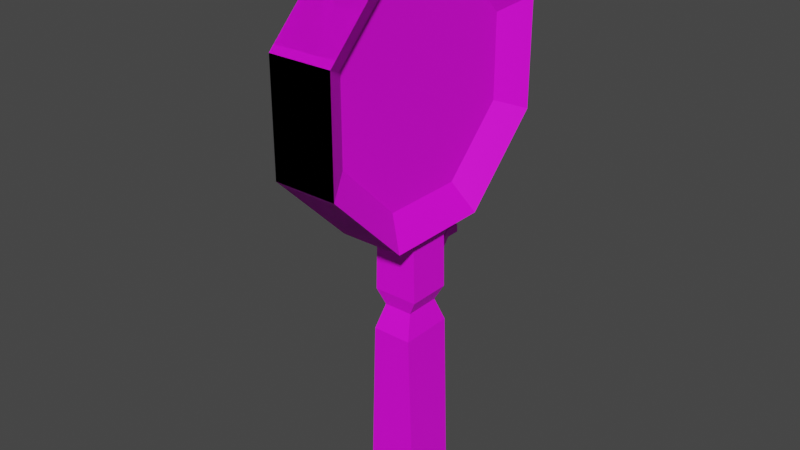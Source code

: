 # Source: magnifying-glass.blend  (saved by Blender 3.3.6; exported with 4.5.12 LTS)
import bpy
from mathutils import Matrix  # noqa: F401  (used for matrix-valued properties, if any)

bpy.ops.wm.read_factory_settings(use_empty=True)
scene = bpy.context.scene
scene.name = 'Scene'

# ---- images (referenced by path relative to the original .blend; pixels are not part of the script)
import os
ASSET_DIR = os.environ.get("B2B_ASSET_DIR", "")  # directory of the original .blend (textures are referenced by path, not embedded)
HERE = os.path.dirname(os.path.abspath(__file__))  # packed textures are extracted next to this script under _unpacked/

def load_image(name, relpath, width, height, colorspace="sRGB"):
    """Load a texture the original file referenced (path relative to the .blend, or extracted next to this script)."""
    p = next((c for c in (os.path.join(HERE, relpath), os.path.join(ASSET_DIR, relpath)) if relpath and os.path.exists(c)), "")
    if p:
        img = bpy.data.images.load(p, check_existing=True)
        img.name = name
    else:  # same state as the original file: an image datablock whose file is absent (Cycles renders it pink)
        img = bpy.data.images.new(name, width, height)
        img.source = "FILE"
        img.filepath = "//" + (relpath or name)
    img.colorspace_settings.name = colorspace
    return img
img_mg_test = load_image('mg-test', '', 2000, 2000, 'sRGB')

# ---- materials (node trees are filled in below, after node groups)
mat_material = bpy.data.materials.new('Material')
mat_material.alpha_threshold = 0.0
mat_material.use_transparent_shadow = False
mat_material.roughness = 0.5
mat_material.line_color = (0.0, 0.0, 0.0, 1.0)

# ---- material node trees
mat_material.use_nodes = True; mat_material.node_tree.nodes.clear()
_N = mat_material.node_tree.nodes; _L = mat_material.node_tree.links
n0 = _N.new('ShaderNodeOutputMaterial'); n0.name = 'Material Output'; n0.location = (300, 300)
n1 = _N.new('ShaderNodeBsdfPrincipled'); n1.name = 'Principled BSDF'; n1.location = (10, 300)
n1.distribution = 'GGX'
n1.subsurface_method = 'RANDOM_WALK_SKIN'
n1.inputs[3].default_value = 1.45
n1.inputs[27].default_value = (0.0, 0.0, 0.0, 1.0)
n1.inputs[28].default_value = 1.0
n2 = _N.new('ShaderNodeTexImage'); n2.name = 'Image Texture'; n2.location = (-280, 260)
n2.image = img_mg_test
_L.new(n1.outputs[0], n0.inputs[0])
_L.new(n2.outputs[0], n1.inputs[0])
n0.is_active_output = True

# ---- world
world_world = bpy.data.worlds.new('World'); scene.world = world_world
world_world.use_nodes = True; world_world.node_tree.nodes.clear()
_N = world_world.node_tree.nodes; _L = world_world.node_tree.links
n0 = _N.new('ShaderNodeOutputWorld'); n0.name = 'World Output'; n0.location = (300, 300)
n1 = _N.new('ShaderNodeBackground'); n1.name = 'Background'; n1.location = (10, 300)
n1.inputs[0].default_value = (0.05088, 0.05088, 0.05088, 1.0)
_L.new(n1.outputs[0], n0.inputs[0])
n0.is_active_output = True
world_world.color = (0.05088, 0.05088, 0.05088)
world_world.use_sun_shadow = False
world_world.sun_shadow_jitter_overblur = 0.0

# ---- meshes
me_cube = bpy.data.meshes.new('Cube')
me_cube.from_pydata([(0.2673, -0.453, 1.113), (0.2673, -1.113, 0.453), (-0.2673, -1.113, 0.453), (-0.2673, -0.453, 1.113), (-0.1157, -0.3488, 0.8613), (-0.1157, -0.8613, 0.3488), (0.1157, -0.8613, 0.3488), (0.1157, -0.3488, 0.8613), (0.2673, 0.453, 1.113), (0.2673, 1.113, 0.453), (-0.2673, 1.113, 0.453), (-0.2673, 0.453, 1.113), (-0.1157, 0.3488, 0.8613), (-0.1157, 0.8613, 0.3488), (0.1157, 0.8613, 0.3488), (0.1157, 0.3488, 0.8613), (0.2673, -0.453, -1.113), (0.2673, -1.113, -0.453), (-0.2673, -1.113, -0.453), (-0.2673, -0.453, -1.113), (-0.1157, -0.3488, -0.8613), (-0.1157, -0.8613, -0.3488), (0.1157, -0.8613, -0.3488), (0.1157, -0.3488, -0.8613), (0.2673, 0.453, -1.113), (0.2673, 1.113, -0.453), (-0.2673, 1.113, -0.453), (-0.2673, 0.453, -1.113), (-0.1157, 0.3488, -0.8613), (-0.1157, 0.8613, -0.3488), (0.1157, 0.8613, -0.3488), (0.1157, 0.3488, -0.8613), (-0.2673, -1.113, 0.453), (-0.2673, -0.453, 1.113), (0.2673, -0.453, 1.113), (0.2673, -1.113, 0.453), (-0.2673, 1.113, 0.453), (-0.2673, 0.453, 1.113), (0.2673, 0.453, 1.113), (0.2673, 1.113, 0.453), (-0.2673, -1.113, -0.453), (-0.2673, -0.453, -1.113), (0.2673, -0.453, -1.113), (0.2673, -1.113, -0.453), (-0.2673, 1.113, -0.453), (-0.2673, 0.453, -1.113), (0.2673, 0.453, -1.113), (0.2673, 1.113, -0.453), (-0.1469, -0.151, -1.113), (-0.1469, 0.151, -1.113), (0.1469, -0.151, -1.113), (0.1469, 0.151, -1.113), (-0.1782, -0.1837, -1.222), (-0.05259, 0.1837, -1.35), (0.1782, -0.1837, -1.222), (0.05259, 0.1837, -1.35), (-0.1888, -0.1837, -1.675), (-0.05717, 0.1837, -1.547), (0.1888, -0.1837, -1.675), (0.05717, 0.1837, -1.547), (-0.1215, -0.151, -1.805), (-0.1215, 0.151, -1.805), (0.1215, -0.151, -1.805), (0.1215, 0.151, -1.805), (-0.0798, -0.09716, -3.545), (-0.2136, -0.2263, -3.34), (-0.2136, 0.2263, -3.34), (-0.0798, 0.09716, -3.545), (0.2136, -0.2263, -3.34), (0.0798, -0.09716, -3.545), (0.0798, 0.09716, -3.545), (0.2136, 0.2263, -3.34), (-0.1675, -0.229, -2.007), (-0.1675, 0.229, -2.007), (0.1675, -0.229, -2.007), (0.1675, 0.229, -2.007), (-0.5275, 0.6884, -0.3378), (-0.5275, 0.4881, -0.5381), (-0.4169, 0.4881, -0.5381), (-0.4169, 0.6884, -0.3378), (-0.5275, 0.961, -0.3378), (-0.5275, 1.161, -0.5381), (-0.4169, 1.161, -0.5381), (-0.4169, 0.961, -0.3378), (-0.3444, 0.6477, -1.109), (-0.6, 0.6477, -1.109), (-0.5275, 0.6884, -1.011), (-0.5275, 0.4881, -0.8107), (-0.4169, 0.4881, -0.8107), (-0.4169, 0.6884, -1.011), (-0.3444, 1.002, -1.109), (-0.6, 1.002, -1.109), (-0.5275, 0.961, -1.011), (-0.5275, 1.161, -0.8107), (-0.4169, 1.161, -0.8107), (-0.4169, 0.961, -1.011), (-0.6, 0.3898, -0.4974), (-0.6, 0.6477, -0.2395), (-0.3444, 0.6477, -0.2395), (-0.3444, 0.3898, -0.4974), (-0.6, 1.26, -0.4974), (-0.6, 1.002, -0.2395), (-0.3444, 1.002, -0.2395), (-0.3444, 1.26, -0.4974), (-0.6, 0.3898, -0.8515), (-0.6, 0.6477, -1.109), (-0.3444, 0.6477, -1.109), (-0.3444, 0.3898, -0.8515), (-0.6, 1.26, -0.8515), (-0.6, 1.002, -1.109), (-0.3444, 1.002, -1.109), (-0.3444, 1.26, -0.8515), (-0.5425, 0.7657, -1.109), (-0.5425, 0.8837, -1.109), (-0.4019, 0.7657, -1.109), (-0.4019, 0.8837, -1.109), (-0.5275, 0.7793, -1.011), (-0.5275, 0.8701, -1.011), (-0.4169, 0.7793, -1.011), (-0.4169, 0.8701, -1.011), (-0.528, 0.7801, -1.21), (-0.528, 0.8693, -1.21), (-0.4172, 0.781, -1.21), (-0.4172, 0.8684, -1.21), (-0.1782, 0.1837, -1.222), (0.1782, 0.1837, -1.222), (-0.1888, 0.1837, -1.675), (0.1888, 0.1837, -1.675), (-0.03477, 0.3148, -1.368), (0.03477, 0.3148, -1.368), (-0.04161, 0.3148, -1.532), (0.04161, 0.3148, -1.532), (0.03621, 0.3148, -1.43), (-0.03621, 0.3148, -1.43), (-0.4569, 0.781, -1.21), (-0.4569, 0.8684, -1.21), (-0.05259, 0.3148, -1.35), (0.05259, 0.3148, -1.35), (-0.04003, 0.3148, -1.464), (0.04003, 0.3148, -1.464), (-0.05717, 0.3148, -1.547), (0.05717, 0.3148, -1.547), (0.05488, 0.3148, -1.449), (-0.05488, 0.3148, -1.449), (-0.4019, 0.7657, -1.21), (-0.4019, 0.8837, -1.21), (-0.4866, 0.8693, -1.21), (-0.4866, 0.7801, -1.21), (-0.5425, 0.7657, -1.21), (-0.5425, 0.8837, -1.21), (-0.4722, 0.7657, -1.21), (-0.4722, 0.8837, -1.21), (-0.1995, 0.6384, -1.368), (-0.1299, 0.6384, -1.368), (-0.2009, 0.6384, -1.43), (-0.1285, 0.6384, -1.43), (-0.2063, 0.6384, -1.532), (-0.1231, 0.6384, -1.532), (-0.1247, 0.6384, -1.464), (-0.2047, 0.6384, -1.464), (-0.1526, 0.6614, -1.367), (-0.1526, 0.7488, -1.367), (-0.1922, 0.7488, -1.367), (-0.1922, 0.6614, -1.367), (-0.2086, 0.6605, -1.508), (-0.2086, 0.7497, -1.508), (-0.2086, 0.6605, -1.468), (-0.2086, 0.7497, -1.468), (-0.1995, 0.7605, -1.368), (-0.1299, 0.7605, -1.368), (-0.2009, 0.7605, -1.43), (-0.1285, 0.7605, -1.43), (-0.2063, 0.7605, -1.532), (-0.1231, 0.7605, -1.532), (-0.1247, 0.7605, -1.464), (-0.2047, 0.7605, -1.464)], [(16, 24), (19, 27)], [(49, 45, 46, 51), (39, 47, 44, 36), (0, 3, 2, 1), (0, 8, 11, 3), (2, 18, 17, 1), (33, 32, 35, 34), (34, 38, 37, 33), (8, 9, 10, 11), (9, 25, 26, 10), (37, 38, 39, 36), (16, 17, 18, 19), (41, 42, 43, 40), (24, 27, 26, 25), (45, 44, 47, 46), (32, 40, 43, 35), (7, 6, 22, 23, 31, 30, 14, 15), (5, 4, 12, 13, 29, 28, 20, 21), (4, 5, 32, 33), (6, 7, 34, 35), (13, 12, 37, 36), (15, 14, 39, 38), (12, 4, 33, 37), (7, 15, 38, 34), (21, 20, 41, 40), (23, 22, 43, 42), (5, 21, 40, 32), (22, 6, 35, 43), (28, 29, 44, 45), (30, 31, 46, 47), (29, 13, 36, 44), (14, 30, 47, 39), (41, 48, 50, 42), (49, 51, 125, 124), (55, 59, 141, 142, 137), (51, 50, 54, 125), (48, 49, 124, 52), (50, 48, 52, 54), (58, 56, 60, 62), (125, 54, 58, 127), (54, 52, 56, 58), (52, 124, 126, 56), (75, 74, 68, 71), (56, 126, 61, 60), (126, 127, 63, 61), (127, 58, 62, 63), (74, 72, 65, 68), (73, 75, 71, 66), (64, 67, 70, 69), (65, 66, 67, 64), (69, 70, 71, 68), (64, 69, 68, 65), (66, 71, 70, 67), (72, 73, 66, 65), (60, 61, 73, 72), (61, 63, 75, 73), (62, 60, 72, 74), (63, 62, 74, 75), (103, 111, 108, 100), (97, 96, 99, 98), (98, 102, 101, 97), (101, 102, 103, 100), (105, 106, 107, 104), (109, 108, 111, 110), (96, 104, 107, 99), (84, 90, 106, 114, 115, 110), (79, 78, 88, 89, 118, 119, 95, 94, 82, 83), (77, 76, 80, 81, 93, 92, 117, 116, 86, 87), (76, 77, 96, 97), (78, 79, 98, 99), (81, 80, 101, 100), (83, 82, 103, 102), (80, 76, 97, 101), (79, 83, 102, 98), (87, 86, 105, 104), (89, 88, 107, 106), (77, 87, 104, 96), (88, 78, 99, 107), (92, 93, 108, 109), (94, 95, 110, 111), (117, 92, 109, 113), (93, 81, 100, 108), (82, 94, 111, 103), (118, 89, 106, 114), (95, 119, 115, 110), (119, 118, 114, 115), (86, 116, 112, 105), (116, 117, 113, 112), (91, 85, 105, 112, 113, 109), (90, 91, 110, 115, 113, 109), (114, 144, 145, 115), (105, 112, 114, 106, 85, 84), (113, 149, 148, 112), (115, 145, 151, 149, 113), (112, 148, 150, 144, 114), (55, 53, 124, 125), (57, 59, 127, 126), (59, 55, 125, 127), (53, 57, 126, 124), (53, 55, 137, 136), (57, 53, 136, 143, 140), (59, 57, 140, 141), (46, 31, 23, 42), (51, 46, 16, 50), (130, 138, 159, 156), (133, 128, 152, 154), (123, 161, 162, 135), (135, 162, 163, 134), (20, 28, 45, 41), (49, 48, 41, 45), (129, 128, 136, 137), (128, 133, 143, 136), (132, 129, 137, 142), (133, 132, 142, 143), (130, 131, 141, 140), (131, 139, 142, 141), (138, 130, 140, 143), (139, 138, 143, 142), (123, 145, 144, 122), (135, 151, 145, 123), (122, 144, 150, 134), (134, 150, 151, 135), (120, 148, 149, 121), (147, 150, 148, 120), (121, 149, 151, 146), (146, 151, 150, 147), (161, 169, 168, 162), (153, 155, 171, 169), (131, 130, 156, 157), (129, 132, 155, 153), (138, 139, 158, 159), (128, 129, 153, 152), (139, 131, 157, 158), (132, 133, 154, 155), (160, 153, 169, 161), (146, 167, 165, 121), (121, 165, 164, 120), (134, 163, 160, 122), (147, 166, 167, 146), (122, 160, 161, 123), (120, 164, 166, 147), (168, 169, 171, 170), (172, 175, 174, 173), (159, 158, 174, 175), (158, 157, 173, 174), (155, 154, 170, 171), (154, 152, 168, 170), (159, 166, 164, 156), (157, 156, 172, 173), (153, 160, 163, 152), (163, 162, 168, 152), (164, 165, 172, 156), (167, 175, 172, 165), (166, 159, 175, 167)])
_uv = me_cube.uv_layers.new(name='UVMap')
_uv.uv.foreach_set('vector', [0.8757, 0.1986, 0.9333, 0.1756, 0.9333, 0.2777, 0.8757, 0.2547, 0.823, 0.3294, 0.823, 0.5023, 0.721, 0.5023, 0.721, 0.3294, 0.2572, 0.598, 0.2572, 0.496, 0.4354, 0.496, 0.4354, 0.598, 0.823, 0.6788, 0.823, 0.8518, 0.721, 0.8518, 0.721, 0.6788, 0.7599, 0.0008754, 0.7599, 0.1738, 0.6579, 0.1738, 0.6579, 0.0008754, 0.2068, 0.5077, 0.2068, 0.6859, 0.1047, 0.6859, 0.1047, 0.5077, 0.2068, 0.7897, 0.03378, 0.7897, 0.03378, 0.6877, 0.2068, 0.6877, 0.5133, 0.6131, 0.6915, 0.6131, 0.6915, 0.7152, 0.5133, 0.7152, 0.8637, 0.0008754, 0.8637, 0.1738, 0.7617, 0.1738, 0.7617, 0.0008754, 0.5133, 0.3294, 0.6154, 0.3294, 0.6154, 0.5075, 0.5133, 0.5075, 0.6172, 0.5075, 0.6172, 0.3294, 0.7192, 0.3294, 0.7192, 0.5075, 0.2572, 0.7019, 0.2572, 0.5998, 0.4354, 0.5998, 0.4354, 0.7019, 0.0008754, 0.5077, 0.1029, 0.5077, 0.1029, 0.6859, 0.0008754, 0.6859, 0.5133, 0.5093, 0.6915, 0.5093, 0.6915, 0.6114, 0.5133, 0.6114, 0.823, 0.5041, 0.823, 0.6771, 0.721, 0.6771, 0.721, 0.5041, 0.2334, 0.3276, 0.09505, 0.3276, 0.0008754, 0.2334, 0.0008754, 0.09505, 0.09505, 0.0008754, 0.2334, 0.0008754, 0.3276, 0.09505, 0.3276, 0.2334, 0.5619, 0.3276, 0.4235, 0.3276, 0.3294, 0.2334, 0.3294, 0.09505, 0.4235, 0.0008754, 0.5619, 0.0008754, 0.6561, 0.09505, 0.6561, 0.2334, 0.8248, 0.6676, 0.8248, 0.5292, 0.8809, 0.5093, 0.8809, 0.6875, 0.6851, 0.7368, 0.6851, 0.8752, 0.629, 0.8951, 0.629, 0.7169, 0.4371, 0.6543, 0.4371, 0.5159, 0.4932, 0.496, 0.4932, 0.6742, 0.4371, 0.8342, 0.4371, 0.6958, 0.4932, 0.6759, 0.4932, 0.8541, 0.09161, 0.9446, 0.09161, 0.8114, 0.1477, 0.7915, 0.1477, 0.9644, 0.8826, 0.6624, 0.8826, 0.5292, 0.9387, 0.5093, 0.9387, 0.6823, 0.8809, 0.3493, 0.8809, 0.4876, 0.8248, 0.5075, 0.8248, 0.3294, 0.5712, 0.8752, 0.5712, 0.7368, 0.6272, 0.7169, 0.6272, 0.8951, 0.9233, 0.154, 0.9233, 0.02077, 0.9794, 0.0008754, 0.9794, 0.1738, 0.8826, 0.8423, 0.8826, 0.7091, 0.9387, 0.6892, 0.9387, 0.8622, 0.8809, 0.7091, 0.8809, 0.8475, 0.8248, 0.8674, 0.8248, 0.6892, 0.5133, 0.8752, 0.5133, 0.7368, 0.5694, 0.7169, 0.5694, 0.8951, 0.8826, 0.4824, 0.8826, 0.3493, 0.9387, 0.3294, 0.9387, 0.5023, 0.8655, 0.154, 0.8655, 0.02077, 0.9216, 0.0008754, 0.9216, 0.1738, 0.7786, 0.9556, 0.721, 0.9326, 0.721, 0.8765, 0.7786, 0.8535, 0.9884, 0.3353, 0.9884, 0.3915, 0.9667, 0.3974, 0.9667, 0.3294, 0.4784, 0.9653, 0.4784, 0.9277, 0.5034, 0.9277, 0.5034, 0.9465, 0.5034, 0.9653, 0.2332, 0.5716, 0.2332, 0.514, 0.2549, 0.5077, 0.2549, 0.5779, 0.2332, 0.6435, 0.2332, 0.5859, 0.2549, 0.5796, 0.2549, 0.6498, 0.9884, 0.4092, 0.9884, 0.4653, 0.9667, 0.4713, 0.9667, 0.4032, 0.9351, 0.3134, 0.9351, 0.2413, 0.9607, 0.2542, 0.9607, 0.3006, 0.3291, 0.8331, 0.3992, 0.8331, 0.3992, 0.9197, 0.3291, 0.9197, 0.7873, 0.2457, 0.7873, 0.1776, 0.8739, 0.1756, 0.8739, 0.2477, 0.2572, 0.8331, 0.3273, 0.8331, 0.3273, 0.9197, 0.2572, 0.9197, 0.2554, 0.4185, 0.2554, 0.506, 0.0008754, 0.5055, 0.0008754, 0.4191, 0.5064, 0.8558, 0.5064, 0.926, 0.4784, 0.9197, 0.4784, 0.8621, 0.4334, 0.8797, 0.4334, 0.9518, 0.4078, 0.939, 0.4078, 0.8926, 0.02884, 0.8645, 0.02884, 0.9346, 0.0008754, 0.9284, 0.0008754, 0.8707, 0.2572, 0.4854, 0.2572, 0.4215, 0.5116, 0.4127, 0.5116, 0.4942, 0.5116, 0.3382, 0.5116, 0.4021, 0.2572, 0.4109, 0.2572, 0.3294, 0.9108, 0.3132, 0.8737, 0.3132, 0.8737, 0.2828, 0.9108, 0.2828, 0.4334, 0.7036, 0.4334, 0.79, 0.3866, 0.7654, 0.3866, 0.7283, 0.2553, 0.7071, 0.2553, 0.7442, 0.2085, 0.7689, 0.2085, 0.6825, 0.2085, 0.9099, 0.2085, 0.8795, 0.2548, 0.8539, 0.2548, 0.9355, 0.2548, 0.7706, 0.2548, 0.8522, 0.2085, 0.8266, 0.2085, 0.7962, 0.0008754, 0.4168, 0.0008754, 0.3294, 0.2554, 0.3299, 0.2554, 0.4163, 0.4371, 0.9284, 0.4371, 0.8707, 0.4766, 0.8558, 0.4766, 0.9433, 0.9745, 0.8727, 0.9745, 0.9191, 0.9332, 0.9279, 0.9332, 0.8639, 0.9351, 0.2308, 0.9351, 0.1844, 0.9764, 0.1756, 0.9764, 0.2396, 0.7804, 0.9261, 0.7804, 0.8684, 0.8199, 0.8535, 0.8199, 0.941, 0.6633, 0.8969, 0.6633, 0.9645, 0.6145, 0.9645, 0.6145, 0.8969, 0.8248, 0.9388, 0.8248, 0.8692, 0.8736, 0.8692, 0.8736, 0.9388, 0.7138, 0.8969, 0.7138, 0.9645, 0.665, 0.9645, 0.665, 0.8969, 0.8826, 0.8639, 0.9314, 0.8639, 0.9314, 0.9336, 0.8826, 0.9336, 0.8361, 0.3191, 0.7873, 0.3191, 0.7873, 0.2494, 0.8361, 0.2494, 0.5133, 0.9665, 0.5133, 0.8969, 0.5621, 0.8969, 0.5621, 0.9665, 0.5639, 0.9645, 0.5639, 0.8969, 0.6127, 0.8969, 0.6127, 0.9645, 0.4334, 0.7918, 0.4152, 0.8138, 0.4334, 0.878, 0.4169, 0.8596, 0.4108, 0.8382, 0.4148, 0.8135, 0.7856, 0.2124, 0.7856, 0.2665, 0.7487, 0.3033, 0.6947, 0.3033, 0.6824, 0.291, 0.6701, 0.2788, 0.6579, 0.2665, 0.6579, 0.2124, 0.6947, 0.1756, 0.7487, 0.1756, 0.3849, 0.7404, 0.3849, 0.7945, 0.3481, 0.8313, 0.294, 0.8313, 0.2572, 0.7945, 0.2572, 0.7404, 0.2695, 0.7281, 0.2817, 0.7159, 0.294, 0.7036, 0.3481, 0.7036, 0.9404, 0.6777, 0.9404, 0.6236, 0.9638, 0.6158, 0.9638, 0.6854, 0.9404, 0.8225, 0.9404, 0.7684, 0.9638, 0.7606, 0.9638, 0.8303, 0.9655, 0.6063, 0.9655, 0.5522, 0.9888, 0.5444, 0.9888, 0.6141, 0.9638, 0.697, 0.9638, 0.7511, 0.9404, 0.7589, 0.9404, 0.6892, 0.2572, 0.9813, 0.2572, 0.9292, 0.2805, 0.9215, 0.2805, 0.9891, 0.3056, 0.9292, 0.3056, 0.9813, 0.2823, 0.9891, 0.2823, 0.9215, 0.9404, 0.6063, 0.9404, 0.5522, 0.9638, 0.5444, 0.9638, 0.6141, 0.9404, 0.5349, 0.9404, 0.4808, 0.9638, 0.473, 0.9638, 0.5427, 0.9655, 0.7491, 0.9655, 0.697, 0.9888, 0.6892, 0.9888, 0.7568, 0.9655, 0.6756, 0.9655, 0.6236, 0.9888, 0.6158, 0.9888, 0.6834, 0.9655, 0.5349, 0.9655, 0.4808, 0.9888, 0.473, 0.9888, 0.5427, 0.9625, 0.3032, 0.9625, 0.2491, 0.9858, 0.2413, 0.9858, 0.311, 0.0233, 0.9364, 0.0233, 0.9537, 0.0008754, 0.9638, 0.004314, 0.939, 0.9888, 0.7664, 0.9888, 0.8184, 0.9655, 0.8262, 0.9655, 0.7586, 0.3073, 0.9813, 0.3073, 0.9292, 0.3307, 0.9215, 0.3307, 0.9891, 0.9292, 0.9353, 0.9292, 0.9527, 0.9068, 0.9628, 0.9102, 0.9379, 0.905, 0.9454, 0.905, 0.9628, 0.8861, 0.9602, 0.8826, 0.9353, 0.7643, 0.325, 0.7643, 0.3076, 0.7833, 0.3051, 0.7833, 0.3276, 0.9629, 0.8421, 0.9629, 0.8594, 0.9439, 0.8568, 0.9404, 0.832, 0.4056, 0.7944, 0.4056, 0.8117, 0.3866, 0.8143, 0.3866, 0.7918, 0.6933, 0.5859, 0.7005, 0.704, 0.7034, 0.684, 0.7192, 0.6965, 0.6937, 0.5605, 0.6937, 0.5862, 0.6943, 0.5588, 0.7167, 0.8413, 0.7167, 0.8901, 0.6941, 0.8791, 0.6941, 0.8523, 0.6943, 0.5093, 0.7626, 0.3051, 0.7626, 0.3242, 0.74, 0.3242, 0.74, 0.3051, 0.8719, 0.3132, 0.8471, 0.3108, 0.8379, 0.2858, 0.8547, 0.2675, 0.8719, 0.2494, 0.8551, 0.2678, 0.2085, 0.9564, 0.2085, 0.9372, 0.231, 0.9372, 0.231, 0.9564, 0.6846, 0.3242, 0.6846, 0.3051, 0.6981, 0.3051, 0.7115, 0.3051, 0.7115, 0.3242, 0.2524, 0.6784, 0.2332, 0.6784, 0.2332, 0.6649, 0.2332, 0.6515, 0.2524, 0.6515, 0.9404, 0.4473, 0.9404, 0.4272, 0.965, 0.4032, 0.965, 0.4713, 0.965, 0.3545, 0.965, 0.3763, 0.9404, 0.4015, 0.9404, 0.3294, 0.0008754, 0.7492, 0.0008754, 0.7116, 0.02543, 0.6877, 0.02543, 0.7743, 0.0008754, 0.8387, 0.0008754, 0.8012, 0.02543, 0.7761, 0.02543, 0.8627, 0.7383, 0.3051, 0.7383, 0.3251, 0.7132, 0.3251, 0.7132, 0.3051, 0.3872, 0.9465, 0.3497, 0.9465, 0.3497, 0.9215, 0.3685, 0.9215, 0.3872, 0.9215, 0.6829, 0.3051, 0.6829, 0.3269, 0.6579, 0.3269, 0.6579, 0.3051, 0.1494, 0.7915, 0.2055, 0.8114, 0.2055, 0.9446, 0.1494, 0.9644, 0.2085, 0.5654, 0.2315, 0.5077, 0.2315, 0.6807, 0.2085, 0.623, 0.9941, 0.1476, 0.9811, 0.1477, 0.9811, 0.07837, 0.9941, 0.07823, 0.945, 0.999, 0.9332, 0.9991, 0.9332, 0.9298, 0.945, 0.9297, 0.6915, 0.723, 0.6915, 0.7861, 0.687, 0.78, 0.687, 0.7169, 0.4949, 0.819, 0.4949, 0.7559, 0.5105, 0.7499, 0.5105, 0.813, 0.03378, 0.9446, 0.03378, 0.8114, 0.08986, 0.7915, 0.08986, 0.9644, 0.6962, 0.6246, 0.6962, 0.567, 0.7192, 0.5093, 0.7192, 0.6823, 0.02737, 0.8254, 0.02737, 0.8121, 0.03086, 0.8087, 0.03086, 0.8288, 0.687, 0.8745, 0.687, 0.8627, 0.6905, 0.8591, 0.6905, 0.8779, 0.4021, 0.8798, 0.4021, 0.868, 0.4056, 0.8646, 0.4056, 0.8834, 0.6905, 0.7914, 0.6905, 0.8052, 0.687, 0.8088, 0.687, 0.7878, 0.03086, 0.8335, 0.03086, 0.8494, 0.02795, 0.8523, 0.02795, 0.8305, 0.5081, 0.8943, 0.5081, 0.8814, 0.511, 0.8785, 0.511, 0.8973, 0.878, 0.8851, 0.878, 0.8721, 0.8809, 0.8692, 0.8809, 0.8879, 0.5081, 0.874, 0.5081, 0.8587, 0.511, 0.8558, 0.511, 0.8768, 0.6905, 0.8302, 0.6875, 0.8331, 0.6875, 0.8106, 0.6905, 0.8135, 0.8779, 0.8926, 0.8809, 0.8897, 0.8809, 0.9031, 0.8779, 0.9002, 0.7185, 0.9073, 0.7156, 0.9103, 0.7156, 0.8969, 0.7185, 0.8998, 0.4027, 0.819, 0.4056, 0.8161, 0.4056, 0.8386, 0.4027, 0.8357, 0.6877, 0.8376, 0.6905, 0.8348, 0.6905, 0.8574, 0.6877, 0.8546, 0.511, 0.9097, 0.5083, 0.9125, 0.5083, 0.8991, 0.511, 0.9018, 0.4029, 0.9026, 0.4056, 0.8999, 0.4056, 0.9133, 0.4029, 0.9105, 0.4056, 0.8601, 0.4029, 0.8629, 0.4029, 0.8403, 0.4056, 0.8431, 0.8802, 0.9138, 0.8779, 0.9181, 0.8779, 0.9048, 0.8802, 0.9062, 0.8612, 0.315, 0.8612, 0.3268, 0.8379, 0.3268, 0.8379, 0.315, 0.4949, 0.6716, 0.5091, 0.6788, 0.5091, 0.7481, 0.4949, 0.7409, 0.9467, 0.9298, 0.9585, 0.9297, 0.9585, 0.999, 0.9467, 0.9991, 0.9762, 0.8709, 0.9899, 0.8639, 0.9899, 0.9333, 0.9762, 0.9402, 0.993, 0.2188, 0.9811, 0.2248, 0.9811, 0.1555, 0.993, 0.1494, 0.389, 0.9216, 0.402, 0.9215, 0.402, 0.9908, 0.389, 0.9909, 0.9935, 0.07648, 0.9811, 0.07021, 0.9811, 0.0008754, 0.9935, 0.007148, 0.02737, 0.788, 0.0317, 0.7836, 0.0317, 0.8069, 0.02737, 0.8047, 0.9904, 0.322, 0.9902, 0.2461, 0.996, 0.2411, 0.996, 0.3276, 0.4949, 0.587, 0.4949, 0.5005, 0.5114, 0.496, 0.5114, 0.5825, 0.03172, 0.6877, 0.03172, 0.7508, 0.02718, 0.7568, 0.02718, 0.6937, 0.5112, 0.5939, 0.5112, 0.6699, 0.4949, 0.6647, 0.4949, 0.5888, 0.348, 0.9275, 0.348, 0.9906, 0.3324, 0.9846, 0.3324, 0.9215, 0.996, 0.3847, 0.996, 0.4713, 0.9902, 0.4663, 0.9904, 0.3903, 0.3984, 0.8163, 0.3984, 0.8296, 0.3866, 0.8299, 0.3866, 0.8161, 0.9125, 0.3078, 0.9255, 0.3081, 0.9255, 0.3234, 0.9125, 0.3237, 0.8731, 0.9405, 0.8731, 0.9558, 0.8498, 0.9558, 0.8498, 0.9405, 0.4949, 0.8208, 0.5079, 0.8208, 0.5079, 0.8441, 0.4949, 0.8441, 0.8037, 0.9427, 0.8037, 0.9565, 0.7804, 0.9565, 0.7804, 0.9427, 0.9125, 0.2828, 0.9243, 0.2828, 0.9243, 0.3061, 0.9125, 0.3061, 0.4056, 0.8981, 0.4013, 0.8973, 0.4014, 0.8896, 0.4056, 0.8851, 0.8481, 0.9405, 0.8481, 0.9564, 0.8248, 0.9564, 0.8248, 0.9405, 0.6914, 0.8929, 0.687, 0.8886, 0.687, 0.881, 0.6914, 0.8796, 0.4088, 0.7962, 0.4088, 0.8129, 0.4074, 0.8151, 0.4074, 0.7918, 0.0317, 0.7628, 0.0317, 0.7798, 0.02718, 0.7819, 0.02718, 0.7586, 0.7156, 0.9128, 0.7177, 0.912, 0.7177, 0.925, 0.7156, 0.9205, 0.2541, 0.6557, 0.2552, 0.6515, 0.2552, 0.6748, 0.2541, 0.6728])
me_cube.materials.append(mat_material)
me_cube.use_mirror_vertex_groups = False
me_cube.update()

# ---- objects
ob_cube = bpy.data.objects.new('Cube', me_cube)

# ---- transforms, parenting, visibility, modifiers, constraints
ob_cube.location = (0.0, 0.0, 0.0)
ob_cube.lock_rotations_4d = False
ob_cube.empty_display_type = 'ARROWS'
ob_cube.lineart.crease_threshold = 0.0

# ---- collection membership
scene.collection.objects.link(ob_cube)

# ---- scene / render settings (as saved in the file)
scene.frame_start = 1; scene.frame_end = 250; scene.frame_set(1)
scene.render.engine = 'BLENDER_EEVEE_NEXT'
scene.cycles.sampling_pattern = 'TABULATED_SOBOL'
scene.cycles.use_light_tree = False
scene.view_settings.view_transform = 'Filmic'
bpy.context.view_layer.update()

# ---- added for rendering (the .blend has no active camera and no usable light): camera, sun
cam_auto = bpy.data.cameras.new('AutoCamera')
cam_auto.lens = 50.0
cam_auto.sensor_width = 36.0
cam_auto.clip_end = 1000.0
ob_auto_camera = bpy.data.objects.new('AutoCamera', cam_auto)
scene.collection.objects.link(ob_auto_camera)
ob_auto_camera.location = (4.7359, -5.80931, 2.70584)
ob_auto_camera.rotation_euler = (1.09748, -7.21219e-08, 0.694738)
scene.camera = ob_auto_camera
light_auto_sun = bpy.data.lights.new('AutoSun', 'SUN')
light_auto_sun.energy = 3.0
light_auto_sun.angle = 0.0523599
ob_auto_sun = bpy.data.objects.new('AutoSun', light_auto_sun)
scene.collection.objects.link(ob_auto_sun)
ob_auto_sun.rotation_euler = (0.872665, 0.174533, 0.523599)
bpy.context.view_layer.update()
